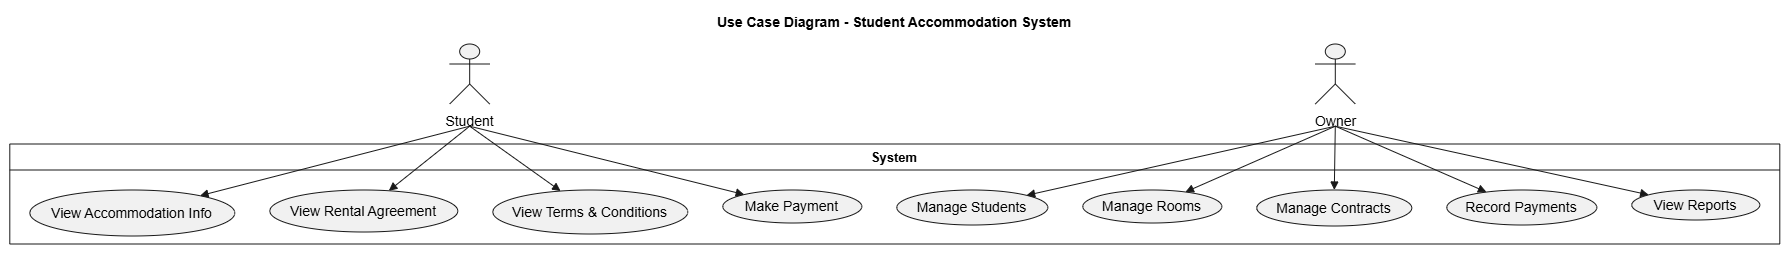

The diagram above was exported from draw.io. Its source (the exported page's mxGraphModel, read from the mxfile embedded in the PNG):
<mxGraphModel dx="804" dy="916" grid="1" gridSize="10" guides="1" tooltips="1" connect="1" arrows="1" fold="1" page="1" pageScale="1" pageWidth="827" pageHeight="1169" math="0" shadow="0">
  <root>
    <mxCell id="0" />
    <mxCell id="1" parent="0" />
    <UserObject label="" plantUmlData="{&#10;  &quot;data&quot;: &quot;@startuml\ntitle Use Case Diagram - Student Accommodation System\n\nactor Student\nactor Owner\n\nrectangle \&quot;System\&quot; {\n  (View Accommodation Info) as UC1\n  (View Rental Agreement) as UC2\n  (View Terms &amp; Conditions) as UC3\n  (Make Payment) as UC4\n  (Manage Students) as UC5\n  (Manage Rooms) as UC6\n  (Manage Contracts) as UC7\n  (Record Payments) as UC8\n  (View Reports) as UC9\n}\n\nStudent --&gt; UC1\nStudent --&gt; UC2\nStudent --&gt; UC3\nStudent --&gt; UC4\n\nOwner --&gt; UC5\nOwner --&gt; UC6\nOwner --&gt; UC7\nOwner --&gt; UC8\nOwner --&gt; UC9\n\n@enduml&quot;,&#10;  &quot;config&quot;: null&#10;}" id="U7uZ2vH5LSH-g-ntiz1g-301">
      <mxCell connectable="0" parent="1" style="group;transparentBounds=1;editIcon=1;lockedGroup=0;groupPadding=10;" vertex="1">
        <mxGeometry as="geometry" />
      </mxCell>
    </UserObject>
    <UserObject label="System" plantUmlId="rect_0" plantUmlBaseStyle="swimlane;collapsible=0;startSize=26;fillColor=none;strokeColor=#181818;fontColor=#000000;fontSize=13;fontStyle=1;whiteSpace=wrap;" plantUmlBaseValue="System" id="U7uZ2vH5LSH-g-ntiz1g-302">
      <mxCell parent="U7uZ2vH5LSH-g-ntiz1g-301" style="swimlane;collapsible=0;startSize=26;fillColor=none;strokeColor=#181818;fontColor=#000000;fontSize=13;fontStyle=1;whiteSpace=wrap;" vertex="1">
        <mxGeometry height="100" width="1770" x="40" y="205" as="geometry" />
      </mxCell>
    </UserObject>
    <UserObject label="View Accommodation Info" plantUmlId="uc_1" plantUmlBaseStyle="ellipse;html=1;fillColor=#F1F1F1;strokeColor=#181818;whiteSpace=wrap;fontColor=#000000;fontSize=14;" plantUmlBaseValue="View Accommodation Info" id="U7uZ2vH5LSH-g-ntiz1g-303">
      <mxCell parent="U7uZ2vH5LSH-g-ntiz1g-302" style="ellipse;html=1;fillColor=#F1F1F1;strokeColor=#181818;whiteSpace=wrap;fontColor=#000000;fontSize=14;" vertex="1">
        <mxGeometry height="46" width="205" x="20" y="46" as="geometry" />
      </mxCell>
    </UserObject>
    <UserObject label="View Rental Agreement" plantUmlId="uc_2" plantUmlBaseStyle="ellipse;html=1;fillColor=#F1F1F1;strokeColor=#181818;whiteSpace=wrap;fontColor=#000000;fontSize=14;" plantUmlBaseValue="View Rental Agreement" id="U7uZ2vH5LSH-g-ntiz1g-304">
      <mxCell parent="U7uZ2vH5LSH-g-ntiz1g-302" style="ellipse;html=1;fillColor=#F1F1F1;strokeColor=#181818;whiteSpace=wrap;fontColor=#000000;fontSize=14;" vertex="1">
        <mxGeometry height="42" width="188" x="260" y="46" as="geometry" />
      </mxCell>
    </UserObject>
    <UserObject label="View Terms &amp;amp; Conditions" plantUmlId="uc_3" plantUmlBaseStyle="ellipse;html=1;fillColor=#F1F1F1;strokeColor=#181818;whiteSpace=wrap;fontColor=#000000;fontSize=14;" plantUmlBaseValue="View Terms &amp;amp; Conditions" id="U7uZ2vH5LSH-g-ntiz1g-305">
      <mxCell parent="U7uZ2vH5LSH-g-ntiz1g-302" style="ellipse;html=1;fillColor=#F1F1F1;strokeColor=#181818;whiteSpace=wrap;fontColor=#000000;fontSize=14;" vertex="1">
        <mxGeometry height="44" width="195" x="483" y="46" as="geometry" />
      </mxCell>
    </UserObject>
    <UserObject label="Make Payment" plantUmlId="uc_4" plantUmlBaseStyle="ellipse;html=1;fillColor=#F1F1F1;strokeColor=#181818;whiteSpace=wrap;fontColor=#000000;fontSize=14;" plantUmlBaseValue="Make Payment" id="U7uZ2vH5LSH-g-ntiz1g-306">
      <mxCell parent="U7uZ2vH5LSH-g-ntiz1g-302" style="ellipse;html=1;fillColor=#F1F1F1;strokeColor=#181818;whiteSpace=wrap;fontColor=#000000;fontSize=14;" vertex="1">
        <mxGeometry height="33" width="139" x="713" y="46" as="geometry" />
      </mxCell>
    </UserObject>
    <UserObject label="Manage Students" plantUmlId="uc_5" plantUmlBaseStyle="ellipse;html=1;fillColor=#F1F1F1;strokeColor=#181818;whiteSpace=wrap;fontColor=#000000;fontSize=14;" plantUmlBaseValue="Manage Students" id="U7uZ2vH5LSH-g-ntiz1g-307">
      <mxCell parent="U7uZ2vH5LSH-g-ntiz1g-302" style="ellipse;html=1;fillColor=#F1F1F1;strokeColor=#181818;whiteSpace=wrap;fontColor=#000000;fontSize=14;" vertex="1">
        <mxGeometry height="35" width="151" x="887" y="46" as="geometry" />
      </mxCell>
    </UserObject>
    <UserObject label="Manage Rooms" plantUmlId="uc_6" plantUmlBaseStyle="ellipse;html=1;fillColor=#F1F1F1;strokeColor=#181818;whiteSpace=wrap;fontColor=#000000;fontSize=14;" plantUmlBaseValue="Manage Rooms" id="U7uZ2vH5LSH-g-ntiz1g-308">
      <mxCell parent="U7uZ2vH5LSH-g-ntiz1g-302" style="ellipse;html=1;fillColor=#F1F1F1;strokeColor=#181818;whiteSpace=wrap;fontColor=#000000;fontSize=14;" vertex="1">
        <mxGeometry height="33" width="139" x="1073" y="46" as="geometry" />
      </mxCell>
    </UserObject>
    <UserObject label="Manage Contracts" plantUmlId="uc_7" plantUmlBaseStyle="ellipse;html=1;fillColor=#F1F1F1;strokeColor=#181818;whiteSpace=wrap;fontColor=#000000;fontSize=14;" plantUmlBaseValue="Manage Contracts" id="U7uZ2vH5LSH-g-ntiz1g-309">
      <mxCell parent="U7uZ2vH5LSH-g-ntiz1g-302" style="ellipse;html=1;fillColor=#F1F1F1;strokeColor=#181818;whiteSpace=wrap;fontColor=#000000;fontSize=14;" vertex="1">
        <mxGeometry height="36" width="155" x="1247" y="46" as="geometry" />
      </mxCell>
    </UserObject>
    <UserObject label="Record Payments" plantUmlId="uc_8" plantUmlBaseStyle="ellipse;html=1;fillColor=#F1F1F1;strokeColor=#181818;whiteSpace=wrap;fontColor=#000000;fontSize=14;" plantUmlBaseValue="Record Payments" id="U7uZ2vH5LSH-g-ntiz1g-310">
      <mxCell parent="U7uZ2vH5LSH-g-ntiz1g-302" style="ellipse;html=1;fillColor=#F1F1F1;strokeColor=#181818;whiteSpace=wrap;fontColor=#000000;fontSize=14;" vertex="1">
        <mxGeometry height="35" width="150" x="1437" y="46" as="geometry" />
      </mxCell>
    </UserObject>
    <UserObject label="View Reports" plantUmlId="uc_9" plantUmlBaseStyle="ellipse;html=1;fillColor=#F1F1F1;strokeColor=#181818;whiteSpace=wrap;fontColor=#000000;fontSize=14;" plantUmlBaseValue="View Reports" id="U7uZ2vH5LSH-g-ntiz1g-311">
      <mxCell parent="U7uZ2vH5LSH-g-ntiz1g-302" style="ellipse;html=1;fillColor=#F1F1F1;strokeColor=#181818;whiteSpace=wrap;fontColor=#000000;fontSize=14;" vertex="1">
        <mxGeometry height="30" width="128" x="1622" y="46" as="geometry" />
      </mxCell>
    </UserObject>
    <UserObject label="" plantUmlId="actor_10" plantUmlBaseStyle="shape=umlActor;html=1;fillColor=#F1F1F1;strokeColor=#181818;fontColor=#000000;fontSize=14;" plantUmlBaseValue="" id="U7uZ2vH5LSH-g-ntiz1g-312">
      <mxCell parent="U7uZ2vH5LSH-g-ntiz1g-301" style="shape=umlActor;html=1;fillColor=#F1F1F1;strokeColor=#181818;fontColor=#000000;fontSize=14;" vertex="1">
        <mxGeometry height="60" width="40" x="479.875" y="105" as="geometry" />
      </mxCell>
    </UserObject>
    <UserObject label="Student" plantUmlId="actorlbl_11" plantUmlBaseStyle="text;html=1;align=center;verticalAlign=top;fontColor=#000000;fontSize=14;" plantUmlBaseValue="Student" id="U7uZ2vH5LSH-g-ntiz1g-313">
      <mxCell parent="U7uZ2vH5LSH-g-ntiz1g-301" style="text;html=1;align=center;verticalAlign=top;fontColor=#000000;fontSize=14;" vertex="1">
        <mxGeometry height="17" width="61" x="469.375" y="167" as="geometry" />
      </mxCell>
    </UserObject>
    <UserObject label="" plantUmlId="actor_12" plantUmlBaseStyle="shape=umlActor;html=1;fillColor=#F1F1F1;strokeColor=#181818;fontColor=#000000;fontSize=14;" plantUmlBaseValue="" id="U7uZ2vH5LSH-g-ntiz1g-314">
      <mxCell parent="U7uZ2vH5LSH-g-ntiz1g-301" style="shape=umlActor;html=1;fillColor=#F1F1F1;strokeColor=#181818;fontColor=#000000;fontSize=14;" vertex="1">
        <mxGeometry height="60" width="40" x="1345.5" y="105" as="geometry" />
      </mxCell>
    </UserObject>
    <UserObject label="Owner" plantUmlId="actorlbl_13" plantUmlBaseStyle="text;html=1;align=center;verticalAlign=top;fontColor=#000000;fontSize=14;" plantUmlBaseValue="Owner" id="U7uZ2vH5LSH-g-ntiz1g-315">
      <mxCell parent="U7uZ2vH5LSH-g-ntiz1g-301" style="text;html=1;align=center;verticalAlign=top;fontColor=#000000;fontSize=14;" vertex="1">
        <mxGeometry height="17" width="52" x="1339.5" y="167" as="geometry" />
      </mxCell>
    </UserObject>
    <UserObject label="" plantUmlId="rel_14" plantUmlBaseStyle="endArrow=block;endFill=1;strokeColor=#181818;fontColor=#000000;fontSize=11;edgeStyle=none;rounded=0;html=1;exitX=0.5;exitY=1.37;exitPerimeter=0;curved=0;endSize=6;sourcePerimeterSpacing=0;targetPerimeterSpacing=0;" plantUmlBaseValue="" id="U7uZ2vH5LSH-g-ntiz1g-316">
      <mxCell edge="1" parent="U7uZ2vH5LSH-g-ntiz1g-301" source="U7uZ2vH5LSH-g-ntiz1g-312" style="endArrow=block;endFill=1;strokeColor=#181818;fontColor=#000000;fontSize=11;edgeStyle=none;rounded=0;html=1;exitX=0.5;exitY=1.37;exitPerimeter=0;curved=0;endSize=6;sourcePerimeterSpacing=0;targetPerimeterSpacing=0;" target="U7uZ2vH5LSH-g-ntiz1g-303">
        <mxGeometry relative="1" as="geometry" />
      </mxCell>
    </UserObject>
    <UserObject label="" plantUmlId="rel_15" plantUmlBaseStyle="endArrow=block;endFill=1;strokeColor=#181818;fontColor=#000000;fontSize=11;edgeStyle=none;rounded=0;html=1;exitX=0.5;exitY=1.37;exitPerimeter=0;curved=0;endSize=6;sourcePerimeterSpacing=0;targetPerimeterSpacing=0;" plantUmlBaseValue="" id="U7uZ2vH5LSH-g-ntiz1g-317">
      <mxCell edge="1" parent="U7uZ2vH5LSH-g-ntiz1g-301" source="U7uZ2vH5LSH-g-ntiz1g-312" style="endArrow=block;endFill=1;strokeColor=#181818;fontColor=#000000;fontSize=11;edgeStyle=none;rounded=0;html=1;exitX=0.5;exitY=1.37;exitPerimeter=0;curved=0;endSize=6;sourcePerimeterSpacing=0;targetPerimeterSpacing=0;" target="U7uZ2vH5LSH-g-ntiz1g-304">
        <mxGeometry relative="1" as="geometry" />
      </mxCell>
    </UserObject>
    <UserObject label="" plantUmlId="rel_16" plantUmlBaseStyle="endArrow=block;endFill=1;strokeColor=#181818;fontColor=#000000;fontSize=11;edgeStyle=none;rounded=0;html=1;exitX=0.5;exitY=1.37;exitPerimeter=0;curved=0;endSize=6;sourcePerimeterSpacing=0;targetPerimeterSpacing=0;" plantUmlBaseValue="" id="U7uZ2vH5LSH-g-ntiz1g-318">
      <mxCell edge="1" parent="U7uZ2vH5LSH-g-ntiz1g-301" source="U7uZ2vH5LSH-g-ntiz1g-312" style="endArrow=block;endFill=1;strokeColor=#181818;fontColor=#000000;fontSize=11;edgeStyle=none;rounded=0;html=1;exitX=0.5;exitY=1.37;exitPerimeter=0;curved=0;endSize=6;sourcePerimeterSpacing=0;targetPerimeterSpacing=0;" target="U7uZ2vH5LSH-g-ntiz1g-305">
        <mxGeometry relative="1" as="geometry" />
      </mxCell>
    </UserObject>
    <UserObject label="" plantUmlId="rel_17" plantUmlBaseStyle="endArrow=block;endFill=1;strokeColor=#181818;fontColor=#000000;fontSize=11;edgeStyle=none;rounded=0;html=1;exitX=0.5;exitY=1.37;exitPerimeter=0;curved=0;endSize=6;sourcePerimeterSpacing=0;targetPerimeterSpacing=0;" plantUmlBaseValue="" id="U7uZ2vH5LSH-g-ntiz1g-319">
      <mxCell edge="1" parent="U7uZ2vH5LSH-g-ntiz1g-301" source="U7uZ2vH5LSH-g-ntiz1g-312" style="endArrow=block;endFill=1;strokeColor=#181818;fontColor=#000000;fontSize=11;edgeStyle=none;rounded=0;html=1;exitX=0.5;exitY=1.37;exitPerimeter=0;curved=0;endSize=6;sourcePerimeterSpacing=0;targetPerimeterSpacing=0;" target="U7uZ2vH5LSH-g-ntiz1g-306">
        <mxGeometry relative="1" as="geometry" />
      </mxCell>
    </UserObject>
    <UserObject label="" plantUmlId="rel_18" plantUmlBaseStyle="endArrow=block;endFill=1;strokeColor=#181818;fontColor=#000000;fontSize=11;edgeStyle=none;rounded=0;html=1;exitX=0.5;exitY=1.37;exitPerimeter=0;curved=0;endSize=6;sourcePerimeterSpacing=0;targetPerimeterSpacing=0;" plantUmlBaseValue="" id="U7uZ2vH5LSH-g-ntiz1g-320">
      <mxCell edge="1" parent="U7uZ2vH5LSH-g-ntiz1g-301" source="U7uZ2vH5LSH-g-ntiz1g-314" style="endArrow=block;endFill=1;strokeColor=#181818;fontColor=#000000;fontSize=11;edgeStyle=none;rounded=0;html=1;exitX=0.5;exitY=1.37;exitPerimeter=0;curved=0;endSize=6;sourcePerimeterSpacing=0;targetPerimeterSpacing=0;" target="U7uZ2vH5LSH-g-ntiz1g-307">
        <mxGeometry relative="1" as="geometry" />
      </mxCell>
    </UserObject>
    <UserObject label="" plantUmlId="rel_19" plantUmlBaseStyle="endArrow=block;endFill=1;strokeColor=#181818;fontColor=#000000;fontSize=11;edgeStyle=none;rounded=0;html=1;exitX=0.5;exitY=1.37;exitPerimeter=0;curved=0;endSize=6;sourcePerimeterSpacing=0;targetPerimeterSpacing=0;" plantUmlBaseValue="" id="U7uZ2vH5LSH-g-ntiz1g-321">
      <mxCell edge="1" parent="U7uZ2vH5LSH-g-ntiz1g-301" source="U7uZ2vH5LSH-g-ntiz1g-314" style="endArrow=block;endFill=1;strokeColor=#181818;fontColor=#000000;fontSize=11;edgeStyle=none;rounded=0;html=1;exitX=0.5;exitY=1.37;exitPerimeter=0;curved=0;endSize=6;sourcePerimeterSpacing=0;targetPerimeterSpacing=0;" target="U7uZ2vH5LSH-g-ntiz1g-308">
        <mxGeometry relative="1" as="geometry" />
      </mxCell>
    </UserObject>
    <UserObject label="" plantUmlId="rel_20" plantUmlBaseStyle="endArrow=block;endFill=1;strokeColor=#181818;fontColor=#000000;fontSize=11;edgeStyle=none;rounded=0;html=1;exitX=0.5;exitY=1.37;exitPerimeter=0;curved=0;endSize=6;sourcePerimeterSpacing=0;targetPerimeterSpacing=0;" plantUmlBaseValue="" id="U7uZ2vH5LSH-g-ntiz1g-322">
      <mxCell edge="1" parent="U7uZ2vH5LSH-g-ntiz1g-301" source="U7uZ2vH5LSH-g-ntiz1g-314" style="endArrow=block;endFill=1;strokeColor=#181818;fontColor=#000000;fontSize=11;edgeStyle=none;rounded=0;html=1;exitX=0.5;exitY=1.37;exitPerimeter=0;curved=0;endSize=6;sourcePerimeterSpacing=0;targetPerimeterSpacing=0;" target="U7uZ2vH5LSH-g-ntiz1g-309">
        <mxGeometry relative="1" as="geometry" />
      </mxCell>
    </UserObject>
    <UserObject label="" plantUmlId="rel_21" plantUmlBaseStyle="endArrow=block;endFill=1;strokeColor=#181818;fontColor=#000000;fontSize=11;edgeStyle=none;rounded=0;html=1;exitX=0.5;exitY=1.37;exitPerimeter=0;curved=0;endSize=6;sourcePerimeterSpacing=0;targetPerimeterSpacing=0;" plantUmlBaseValue="" id="U7uZ2vH5LSH-g-ntiz1g-323">
      <mxCell edge="1" parent="U7uZ2vH5LSH-g-ntiz1g-301" source="U7uZ2vH5LSH-g-ntiz1g-314" style="endArrow=block;endFill=1;strokeColor=#181818;fontColor=#000000;fontSize=11;edgeStyle=none;rounded=0;html=1;exitX=0.5;exitY=1.37;exitPerimeter=0;curved=0;endSize=6;sourcePerimeterSpacing=0;targetPerimeterSpacing=0;" target="U7uZ2vH5LSH-g-ntiz1g-310">
        <mxGeometry relative="1" as="geometry" />
      </mxCell>
    </UserObject>
    <UserObject label="" plantUmlId="rel_22" plantUmlBaseStyle="endArrow=block;endFill=1;strokeColor=#181818;fontColor=#000000;fontSize=11;edgeStyle=none;rounded=0;html=1;exitX=0.5;exitY=1.37;exitPerimeter=0;curved=0;endSize=6;sourcePerimeterSpacing=0;targetPerimeterSpacing=0;" plantUmlBaseValue="" id="U7uZ2vH5LSH-g-ntiz1g-324">
      <mxCell edge="1" parent="U7uZ2vH5LSH-g-ntiz1g-301" source="U7uZ2vH5LSH-g-ntiz1g-314" style="endArrow=block;endFill=1;strokeColor=#181818;fontColor=#000000;fontSize=11;edgeStyle=none;rounded=0;html=1;exitX=0.5;exitY=1.37;exitPerimeter=0;curved=0;endSize=6;sourcePerimeterSpacing=0;targetPerimeterSpacing=0;" target="U7uZ2vH5LSH-g-ntiz1g-311">
        <mxGeometry relative="1" as="geometry" />
      </mxCell>
    </UserObject>
    <UserObject label="Use Case Diagram - Student Accommodation System" plantUmlId="title_0" plantUmlBaseStyle="text;html=1;fillColor=none;strokeColor=none;fontSize=14;fontStyle=1;fontColor=#000000;align=center;verticalAlign=middle;whiteSpace=wrap;" plantUmlBaseValue="Use Case Diagram - Student Accommodation System" id="U7uZ2vH5LSH-g-ntiz1g-325">
      <mxCell parent="U7uZ2vH5LSH-g-ntiz1g-301" style="text;html=1;fillColor=none;strokeColor=none;fontSize=14;fontStyle=1;fontColor=#000000;align=center;verticalAlign=middle;whiteSpace=wrap;" vertex="1">
        <mxGeometry height="24" width="392" x="729" y="71" as="geometry" />
      </mxCell>
    </UserObject>
  </root>
</mxGraphModel>